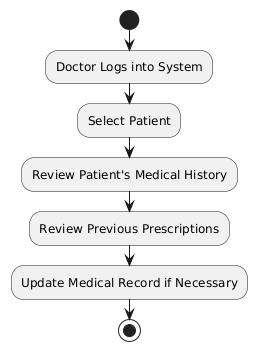

The diagram above was rendered by PlantUML. Its source (embedded in the PNG):
@startuml
start
:Doctor Logs into System;
:Select Patient;
:Review Patient's Medical History;
:Review Previous Prescriptions;
:Update Medical Record if Necessary;
stop
@enduml